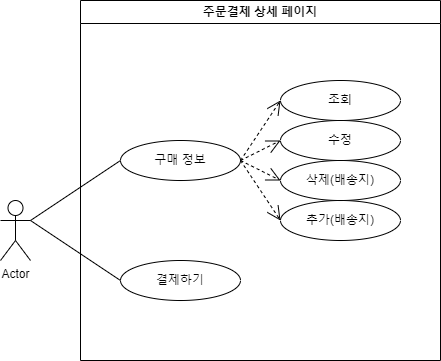

The diagram above was exported from draw.io. Its source (the exported page's mxGraphModel, read from the mxfile embedded in the PNG):
<mxGraphModel dx="1221" dy="745" grid="1" gridSize="10" guides="1" tooltips="1" connect="1" arrows="1" fold="1" page="1" pageScale="1" pageWidth="827" pageHeight="1169" math="0" shadow="0">
  <root>
    <mxCell id="0" />
    <mxCell id="1" parent="0" />
    <mxCell id="RU8h6MFKsna4KVnDZ5r3-1" value="Actor" style="shape=umlActor;verticalLabelPosition=bottom;verticalAlign=top;html=1;outlineConnect=0;" parent="1" vertex="1">
      <mxGeometry x="40" y="360" width="30" height="60" as="geometry" />
    </mxCell>
    <mxCell id="RU8h6MFKsna4KVnDZ5r3-2" value="&lt;font style=&quot;vertical-align: inherit;&quot;&gt;&lt;font style=&quot;vertical-align: inherit;&quot;&gt;&lt;font style=&quot;vertical-align: inherit;&quot;&gt;&lt;font style=&quot;vertical-align: inherit;&quot;&gt;주문결제 상세 페이지&lt;/font&gt;&lt;/font&gt;&lt;/font&gt;&lt;/font&gt;" style="swimlane;whiteSpace=wrap;html=1;" parent="1" vertex="1">
      <mxGeometry x="120" y="160" width="360" height="360" as="geometry" />
    </mxCell>
    <mxCell id="RU8h6MFKsna4KVnDZ5r3-6" value="&lt;font style=&quot;vertical-align: inherit;&quot;&gt;&lt;font style=&quot;vertical-align: inherit;&quot;&gt;&lt;font style=&quot;vertical-align: inherit;&quot;&gt;&lt;font style=&quot;vertical-align: inherit;&quot;&gt;구매 정보&lt;/font&gt;&lt;/font&gt;&lt;/font&gt;&lt;/font&gt;" style="ellipse;whiteSpace=wrap;html=1;" parent="RU8h6MFKsna4KVnDZ5r3-2" vertex="1">
      <mxGeometry x="40" y="140" width="120" height="40" as="geometry" />
    </mxCell>
    <mxCell id="RU8h6MFKsna4KVnDZ5r3-8" value="&lt;font style=&quot;vertical-align: inherit;&quot;&gt;&lt;font style=&quot;vertical-align: inherit;&quot;&gt;&lt;font style=&quot;vertical-align: inherit;&quot;&gt;&lt;font style=&quot;vertical-align: inherit;&quot;&gt;&lt;font style=&quot;vertical-align: inherit;&quot;&gt;&lt;font style=&quot;vertical-align: inherit;&quot;&gt;결제하기&lt;/font&gt;&lt;/font&gt;&lt;/font&gt;&lt;/font&gt;&lt;br&gt;&lt;/font&gt;&lt;/font&gt;" style="ellipse;whiteSpace=wrap;html=1;" parent="RU8h6MFKsna4KVnDZ5r3-2" vertex="1">
      <mxGeometry x="40" y="260" width="120" height="40" as="geometry" />
    </mxCell>
    <mxCell id="RxooNVz_9HD0gpar5X5y-3" value="&lt;font style=&quot;vertical-align: inherit;&quot;&gt;&lt;font style=&quot;vertical-align: inherit;&quot;&gt;조회&lt;/font&gt;&lt;/font&gt;" style="ellipse;whiteSpace=wrap;html=1;" parent="RU8h6MFKsna4KVnDZ5r3-2" vertex="1">
      <mxGeometry x="200" y="80" width="120" height="40" as="geometry" />
    </mxCell>
    <mxCell id="RxooNVz_9HD0gpar5X5y-4" value="&lt;font style=&quot;vertical-align: inherit;&quot;&gt;&lt;font style=&quot;vertical-align: inherit;&quot;&gt;수정&lt;/font&gt;&lt;/font&gt;" style="ellipse;whiteSpace=wrap;html=1;" parent="RU8h6MFKsna4KVnDZ5r3-2" vertex="1">
      <mxGeometry x="200" y="120" width="120" height="40" as="geometry" />
    </mxCell>
    <mxCell id="RxooNVz_9HD0gpar5X5y-10" value="&lt;font style=&quot;vertical-align: inherit;&quot;&gt;&lt;font style=&quot;vertical-align: inherit;&quot;&gt;&lt;font style=&quot;vertical-align: inherit;&quot;&gt;&lt;font style=&quot;vertical-align: inherit;&quot;&gt;추가(배송지)&lt;/font&gt;&lt;/font&gt;&lt;br&gt;&lt;/font&gt;&lt;/font&gt;" style="ellipse;whiteSpace=wrap;html=1;" parent="RU8h6MFKsna4KVnDZ5r3-2" vertex="1">
      <mxGeometry x="200" y="200" width="120" height="40" as="geometry" />
    </mxCell>
    <mxCell id="RxooNVz_9HD0gpar5X5y-9" value="" style="endArrow=open;endSize=12;dashed=1;html=1;rounded=0;exitX=1;exitY=0.5;exitDx=0;exitDy=0;entryX=0;entryY=0.5;entryDx=0;entryDy=0;" parent="RU8h6MFKsna4KVnDZ5r3-2" source="RU8h6MFKsna4KVnDZ5r3-6" target="RxooNVz_9HD0gpar5X5y-16" edge="1">
      <mxGeometry width="160" relative="1" as="geometry">
        <mxPoint x="160" y="419.5" as="sourcePoint" />
        <mxPoint x="200" y="420" as="targetPoint" />
      </mxGeometry>
    </mxCell>
    <mxCell id="RxooNVz_9HD0gpar5X5y-11" value="" style="endArrow=open;endSize=12;dashed=1;html=1;rounded=0;exitX=1;exitY=0.5;exitDx=0;exitDy=0;entryX=0;entryY=0.5;entryDx=0;entryDy=0;" parent="RU8h6MFKsna4KVnDZ5r3-2" source="RU8h6MFKsna4KVnDZ5r3-6" target="RxooNVz_9HD0gpar5X5y-10" edge="1">
      <mxGeometry width="160" relative="1" as="geometry">
        <mxPoint x="160" y="259.5" as="sourcePoint" />
        <mxPoint x="200" y="240" as="targetPoint" />
      </mxGeometry>
    </mxCell>
    <mxCell id="RxooNVz_9HD0gpar5X5y-12" value="" style="endArrow=open;endSize=12;dashed=1;html=1;rounded=0;exitX=1;exitY=0.5;exitDx=0;exitDy=0;entryX=0;entryY=0.5;entryDx=0;entryDy=0;" parent="RU8h6MFKsna4KVnDZ5r3-2" source="RU8h6MFKsna4KVnDZ5r3-6" target="RxooNVz_9HD0gpar5X5y-4" edge="1">
      <mxGeometry width="160" relative="1" as="geometry">
        <mxPoint x="160" y="260" as="sourcePoint" />
        <mxPoint x="190" y="280.5" as="targetPoint" />
      </mxGeometry>
    </mxCell>
    <mxCell id="RxooNVz_9HD0gpar5X5y-15" value="" style="endArrow=open;endSize=12;dashed=1;html=1;rounded=0;exitX=1;exitY=0.5;exitDx=0;exitDy=0;" parent="RU8h6MFKsna4KVnDZ5r3-2" source="RU8h6MFKsna4KVnDZ5r3-6" edge="1">
      <mxGeometry width="160" relative="1" as="geometry">
        <mxPoint x="160" y="99.5" as="sourcePoint" />
        <mxPoint x="200" y="100" as="targetPoint" />
      </mxGeometry>
    </mxCell>
    <mxCell id="RxooNVz_9HD0gpar5X5y-16" value="&lt;font style=&quot;vertical-align: inherit;&quot;&gt;&lt;font style=&quot;vertical-align: inherit;&quot;&gt;&lt;font style=&quot;vertical-align: inherit;&quot;&gt;&lt;font style=&quot;vertical-align: inherit;&quot;&gt;&lt;font style=&quot;vertical-align: inherit;&quot;&gt;&lt;font style=&quot;vertical-align: inherit;&quot;&gt;삭제(배송지)&lt;/font&gt;&lt;/font&gt;&lt;/font&gt;&lt;/font&gt;&lt;br&gt;&lt;/font&gt;&lt;/font&gt;" style="ellipse;whiteSpace=wrap;html=1;" parent="RU8h6MFKsna4KVnDZ5r3-2" vertex="1">
      <mxGeometry x="200" y="160" width="120" height="40" as="geometry" />
    </mxCell>
    <mxCell id="RU8h6MFKsna4KVnDZ5r3-14" value="" style="endArrow=none;html=1;rounded=0;entryX=0;entryY=0.5;entryDx=0;entryDy=0;" parent="1" target="RU8h6MFKsna4KVnDZ5r3-6" edge="1">
      <mxGeometry width="50" height="50" relative="1" as="geometry">
        <mxPoint x="70" y="380" as="sourcePoint" />
        <mxPoint x="210" y="230" as="targetPoint" />
      </mxGeometry>
    </mxCell>
    <mxCell id="RU8h6MFKsna4KVnDZ5r3-16" value="" style="endArrow=none;html=1;rounded=0;entryX=0;entryY=0.5;entryDx=0;entryDy=0;exitX=1;exitY=0.3333333333333333;exitDx=0;exitDy=0;exitPerimeter=0;" parent="1" source="RU8h6MFKsna4KVnDZ5r3-1" target="RU8h6MFKsna4KVnDZ5r3-8" edge="1">
      <mxGeometry width="50" height="50" relative="1" as="geometry">
        <mxPoint x="80" y="390" as="sourcePoint" />
        <mxPoint x="210" y="390" as="targetPoint" />
      </mxGeometry>
    </mxCell>
  </root>
</mxGraphModel>